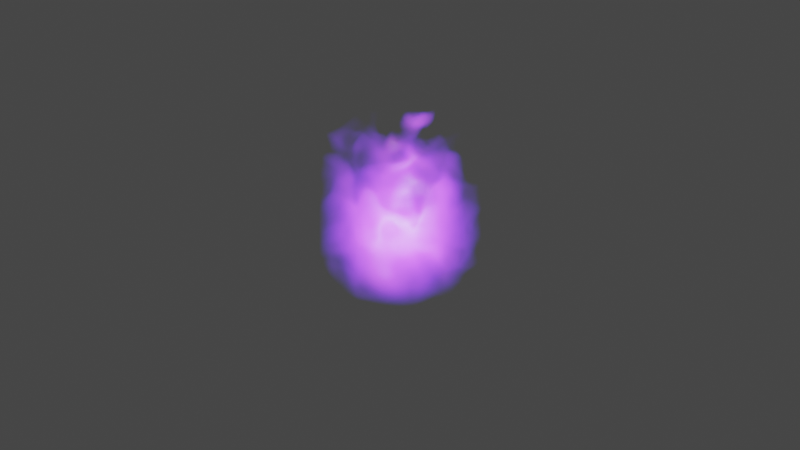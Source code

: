 # Source: fire3D.blend  (saved by Blender 2.83.19; exported with 4.5.12 LTS)
import bpy
from mathutils import Matrix  # noqa: F401  (used for matrix-valued properties, if any)

bpy.ops.wm.read_factory_settings(use_empty=True)
scene = bpy.context.scene
scene.name = 'Scene'

# ---- collections
col_collection = bpy.data.collections.new('Collection'); scene.collection.children.link(col_collection)

# ---- materials (node trees are filled in below, after node groups)
mat_volume_001 = bpy.data.materials.new('Volume.001')
mat_volume_001.surface_render_method = 'BLENDED'
mat_volume_001.blend_method = 'BLEND'

# ---- node groups
ng_nodegroup_001 = bpy.data.node_groups.new('NodeGroup.001', 'ShaderNodeTree')
_s = ng_nodegroup_001.interface.new_socket(name='Vector', in_out='OUTPUT', socket_type='NodeSocketVector')
_s.min_value = 0.0
_s.max_value = 0.0
_s = ng_nodegroup_001.interface.new_socket(name='Vector', in_out='INPUT', socket_type='NodeSocketVector')
_s.min_value = 0.0
_s.max_value = -1e+04
_s = ng_nodegroup_001.interface.new_socket(name='Z Translate', in_out='INPUT', socket_type='NodeSocketFloat')
_s.min_value = -1e+04
_s.max_value = 1e+04
_s = ng_nodegroup_001.interface.new_socket(name='Z Strength', in_out='INPUT', socket_type='NodeSocketFloat')
_s.default_value = 1.5
_s.min_value = -1e+04
_s.max_value = 1e+04
_s = ng_nodegroup_001.interface.new_socket(name='W', in_out='INPUT', socket_type='NodeSocketFloat')
_s.min_value = -1000.0
_s.max_value = 1000.0
_s = ng_nodegroup_001.interface.new_socket(name='Scale', in_out='INPUT', socket_type='NodeSocketFloat')
_s.default_value = 3.0
_s.min_value = -1000.0
_s.max_value = 1000.0
_s = ng_nodegroup_001.interface.new_socket(name='Detail', in_out='INPUT', socket_type='NodeSocketFloat')
_s.min_value = 0.0
_s.max_value = 16.0
_s = ng_nodegroup_001.interface.new_socket(name='Roughness', in_out='INPUT', socket_type='NodeSocketFloat')
_s.subtype = 'FACTOR'
_s.default_value = 0.5
_s.min_value = 0.0
_s.max_value = 1.0
_s = ng_nodegroup_001.interface.new_socket(name='Distortion', in_out='INPUT', socket_type='NodeSocketFloat')
_s.min_value = -1000.0
_s.max_value = 1000.0
_N = ng_nodegroup_001.nodes; _L = ng_nodegroup_001.links
n0 = _N.new('ShaderNodeVectorMath'); n0.name = 'Vector Math.001'; n0.location = (648, 124)
n1 = _N.new('ShaderNodeTexNoise'); n1.name = 'Noise Texture.001'; n1.location = (-213, -26)
n1.noise_dimensions = '4D'
n2 = _N.new('ShaderNodeMath'); n2.name = 'Math.001'; n2.location = (19, -10)
n2.operation = 'SUBTRACT'
n2.inputs[2].default_value = 0.0
n3 = _N.new('ShaderNodeMath'); n3.name = 'Math'; n3.location = (208, 19)
n3.operation = 'MULTIPLY'
n3.inputs[2].default_value = 0.0
n4 = _N.new('ShaderNodeCombineXYZ'); n4.name = 'Combine XYZ'; n4.location = (428, 20)
n5 = _N.new('ShaderNodeVectorMath'); n5.name = 'Vector Math.002'; n5.location = (-433, -23)
n6 = _N.new('ShaderNodeCombineXYZ'); n6.name = 'Combine XYZ.001'; n6.location = (-648, -124)
n7 = _N.new('NodeGroupOutput'); n7.name = 'Group Output'; n7.location = (848, 0)
n8 = _N.new('NodeGroupInput'); n8.name = 'Group Input'; n8.location = (-848, 0)
n9 = _N.new('ShaderNodeClamp'); n9.name = 'Clamp'; n9.location = (-213, -326)
n9.hide = True
_L.new(n8.outputs[0], n0.inputs[0])
_L.new(n0.outputs[0], n7.inputs[0])
_L.new(n1.outputs[0], n2.inputs[0])
_L.new(n2.outputs[0], n3.inputs[0])
_L.new(n3.outputs[0], n4.inputs[2])
_L.new(n5.outputs[0], n1.inputs[0])
_L.new(n4.outputs[0], n0.inputs[1])
_L.new(n6.outputs[0], n5.inputs[1])
_L.new(n8.outputs[1], n6.inputs[2])
_L.new(n8.outputs[0], n5.inputs[0])
_L.new(n8.outputs[2], n3.inputs[1])
_L.new(n8.outputs[3], n1.inputs[1])
_L.new(n8.outputs[4], n1.inputs[2])
_L.new(n8.outputs[5], n1.inputs[3])
_L.new(n8.outputs[7], n1.inputs[8])
_L.new(n8.outputs[6], n9.inputs[0])
_L.new(n9.outputs[0], n1.inputs[4])
n7.is_active_output = True

# ---- material node trees
mat_volume_001.use_nodes = True; mat_volume_001.node_tree.nodes.clear()
_N = mat_volume_001.node_tree.nodes; _L = mat_volume_001.node_tree.links
n0 = _N.new('ShaderNodeTexCoord'); n0.name = 'Texture Coordinate'; n0.location = (-1067, 435)
n1 = _N.new('ShaderNodeValue'); n1.name = 'Value'; n1.location = (-1060, 116)
n1.outputs[0].default_value = 40.0
n2 = _N.new('ShaderNodeMath'); n2.name = 'Math.002'; n2.location = (-837, 170)
n2.operation = 'DIVIDE'
n2.inputs[1].default_value = -20.0
n2.inputs[2].default_value = 0.0
n3 = _N.new('ShaderNodeVectorMath'); n3.name = 'Vector Math'; n3.location = (-895, 572)
n3.operation = 'SCALE'
n3.inputs[3].default_value = 1.5
n4 = _N.new('ShaderNodeSeparateXYZ'); n4.name = 'Separate XYZ'; n4.location = (-455, 759)
n5 = _N.new('ShaderNodeClamp'); n5.name = 'Clamp'; n5.location = (-257, 633)
n6 = _N.new('ShaderNodeVectorMath'); n6.name = 'Vector Math.001'; n6.location = (-667, 767)
n6.inputs[1].default_value = (0.0, 0.0, 1.0)
n7 = _N.new('ShaderNodeGroup'); n7.name = 'Distortion'; n7.location = (262, 361)
n7.label = 'Distortion'
n7.node_tree = ng_nodegroup_001
n7.inputs[3].default_value = 0.0
n7.inputs[4].default_value = 3.0
n7.inputs[5].default_value = 0.0
n7.inputs[6].default_value = 0.5
n7.inputs[7].default_value = 0.5
n8 = _N.new('ShaderNodeGroup'); n8.name = 'Distortion.001'; n8.location = (482, 381)
n8.label = 'Distortion'
n8.node_tree = ng_nodegroup_001
n8.inputs[1].default_value = 0.0
n8.inputs[3].default_value = 0.0
n8.inputs[4].default_value = 2.0
n8.inputs[5].default_value = 0.0
n8.inputs[6].default_value = 0.5
n8.inputs[7].default_value = 0.0
n9 = _N.new('ShaderNodeMath'); n9.name = 'Math'; n9.location = (-34, 532)
n9.operation = 'MULTIPLY'
n9.inputs[1].default_value = 1.5
n9.inputs[2].default_value = 0.0
n10 = _N.new('ShaderNodeBsdfTransparent'); n10.name = 'Transparent BSDF'; n10.location = (980, 168)
n11 = _N.new('ShaderNodeTexGradient'); n11.name = 'Gradient Texture'; n11.location = (731, 344)
n11.gradient_type = 'SPHERICAL'
n12 = _N.new('ShaderNodeValToRGB'); n12.name = 'ColorRamp'; n12.location = (906, 63)
while len(n12.color_ramp.elements) > 1: n12.color_ramp.elements.remove(n12.color_ramp.elements[-1])
n12.color_ramp.elements[0].position = 0.0; n12.color_ramp.elements[0].color = (0.1116, 0.0, 1.0, 1.0)
_e = n12.color_ramp.elements.new(0.5); _e.color = (0.4253, 0.0511, 1.0, 1.0)
_e = n12.color_ramp.elements.new(1.0); _e.color = (0.3747, 0.3693, 0.3869, 1.0)
n13 = _N.new('ShaderNodeOutputMaterial'); n13.name = 'Material Output'; n13.location = (1929, 172)
n14 = _N.new('ShaderNodeVolumePrincipled'); n14.name = 'Principled Volume'; n14.location = (1584, 269)
n15 = _N.new('ShaderNodeMath'); n15.name = 'Math.001'; n15.location = (1202, 382)
n15.operation = 'MULTIPLY'
n15.inputs[1].default_value = 1.0
n15.inputs[2].default_value = 0.0
n16 = _N.new('ShaderNodeMath'); n16.name = 'Math.003'; n16.location = (1199, 211)
n16.operation = 'MULTIPLY'
n16.inputs[1].default_value = 10.0
n16.inputs[2].default_value = 0.0
_L.new(n0.outputs[3], n3.inputs[0])
_L.new(n3.outputs[0], n7.inputs[0])
_L.new(n7.outputs[0], n8.inputs[0])
_L.new(n1.outputs[0], n2.inputs[0])
_L.new(n2.outputs[0], n7.inputs[1])
_L.new(n4.outputs[2], n5.inputs[0])
_L.new(n5.outputs[0], n9.inputs[0])
_L.new(n9.outputs[0], n7.inputs[2])
_L.new(n3.outputs[0], n6.inputs[0])
_L.new(n6.outputs[0], n4.inputs[0])
_L.new(n8.outputs[0], n11.inputs[0])
_L.new(n9.outputs[0], n8.inputs[2])
_L.new(n11.outputs[1], n12.inputs[0])
_L.new(n11.outputs[1], n15.inputs[0])
_L.new(n14.outputs[0], n13.inputs[1])
_L.new(n15.outputs[0], n14.inputs[2])
_L.new(n12.outputs[0], n14.inputs[7])
_L.new(n11.outputs[1], n16.inputs[0])
_L.new(n16.outputs[0], n14.inputs[6])
n13.is_active_output = True

# ---- world
world_world = bpy.data.worlds.new('World'); scene.world = world_world
world_world.use_nodes = True; world_world.node_tree.nodes.clear()
_N = world_world.node_tree.nodes; _L = world_world.node_tree.links
n0 = _N.new('ShaderNodeOutputWorld'); n0.name = 'World Output'; n0.location = (300, 300)
n1 = _N.new('ShaderNodeBackground'); n1.name = 'Background'; n1.location = (10, 300)
n1.inputs[0].default_value = (0.05088, 0.05088, 0.05088, 1.0)
_L.new(n1.outputs[0], n0.inputs[0])
n0.is_active_output = True
world_world.color = (0.05088, 0.05088, 0.05088)
world_world.use_sun_shadow = False
world_world.sun_shadow_jitter_overblur = 0.0

# ---- cameras
cam_camera_001 = bpy.data.cameras.new('Camera.001')

# ---- meshes
me_cube = bpy.data.meshes.new('Cube')
me_cube.from_pydata([(-1.0, -1.0, -1.0), (-1.0, -1.0, 1.0), (-1.0, 1.0, -1.0), (-1.0, 1.0, 1.0), (1.0, -1.0, -1.0), (1.0, -1.0, 1.0), (1.0, 1.0, -1.0), (1.0, 1.0, 1.0)], [], [(0, 1, 3, 2), (2, 3, 7, 6), (6, 7, 5, 4), (4, 5, 1, 0), (2, 6, 4, 0), (7, 3, 1, 5)])
_uv = me_cube.uv_layers.new(name='UVMap')
_uv.uv.foreach_set('vector', [0.375, 0.0, 0.625, 0.0, 0.625, 0.25, 0.375, 0.25, 0.375, 0.25, 0.625, 0.25, 0.625, 0.5, 0.375, 0.5, 0.375, 0.5, 0.625, 0.5, 0.625, 0.75, 0.375, 0.75, 0.375, 0.75, 0.625, 0.75, 0.625, 1.0, 0.375, 1.0, 0.125, 0.5, 0.375, 0.5, 0.375, 0.75, 0.125, 0.75, 0.625, 0.5, 0.875, 0.5, 0.875, 0.75, 0.625, 0.75])
me_cube.materials.append(mat_volume_001)
me_cube.use_remesh_fix_poles = True
me_cube.use_remesh_preserve_attributes = False
me_cube.use_mirror_vertex_groups = False
me_cube.update()

# ---- objects
ob_camera = bpy.data.objects.new('Camera', cam_camera_001)
ob_cube = bpy.data.objects.new('Cube', me_cube)

# ---- transforms, parenting, visibility, modifiers, constraints
ob_camera.location = (0.0, 9.112, 0.0)
ob_camera.rotation_euler = (1.571, 0.0, 3.142)
ob_camera.lineart.crease_threshold = 0.0
ob_cube.location = (0.0, 0.0, 0.0)
ob_cube.visible_shadow = False
ob_cube.lineart.crease_threshold = 0.0

# ---- collection membership
col_collection.objects.link(ob_camera)
col_collection.objects.link(ob_cube)

# ---- scene / render settings (as saved in the file)
scene.camera = ob_camera
scene.frame_start = 1; scene.frame_end = 64; scene.frame_set(40)
scene.render.engine = 'BLENDER_EEVEE_NEXT'
scene.render.film_transparent = True
scene.cycles.use_denoising = False
scene.cycles.samples = 128
scene.cycles.sampling_pattern = 'TABULATED_SOBOL'
scene.cycles.use_adaptive_sampling = False
scene.cycles.use_light_tree = False
scene.eevee.use_gtao = True
scene.view_settings.view_transform = 'Filmic'
bpy.context.view_layer.update()

# ---- added for rendering (the .blend has no usable light): sun
light_auto_sun = bpy.data.lights.new('AutoSun', 'SUN')
light_auto_sun.energy = 3.0
light_auto_sun.angle = 0.0523599
ob_auto_sun = bpy.data.objects.new('AutoSun', light_auto_sun)
scene.collection.objects.link(ob_auto_sun)
ob_auto_sun.rotation_euler = (0.872665, 0.174533, 0.523599)
bpy.context.view_layer.update()
